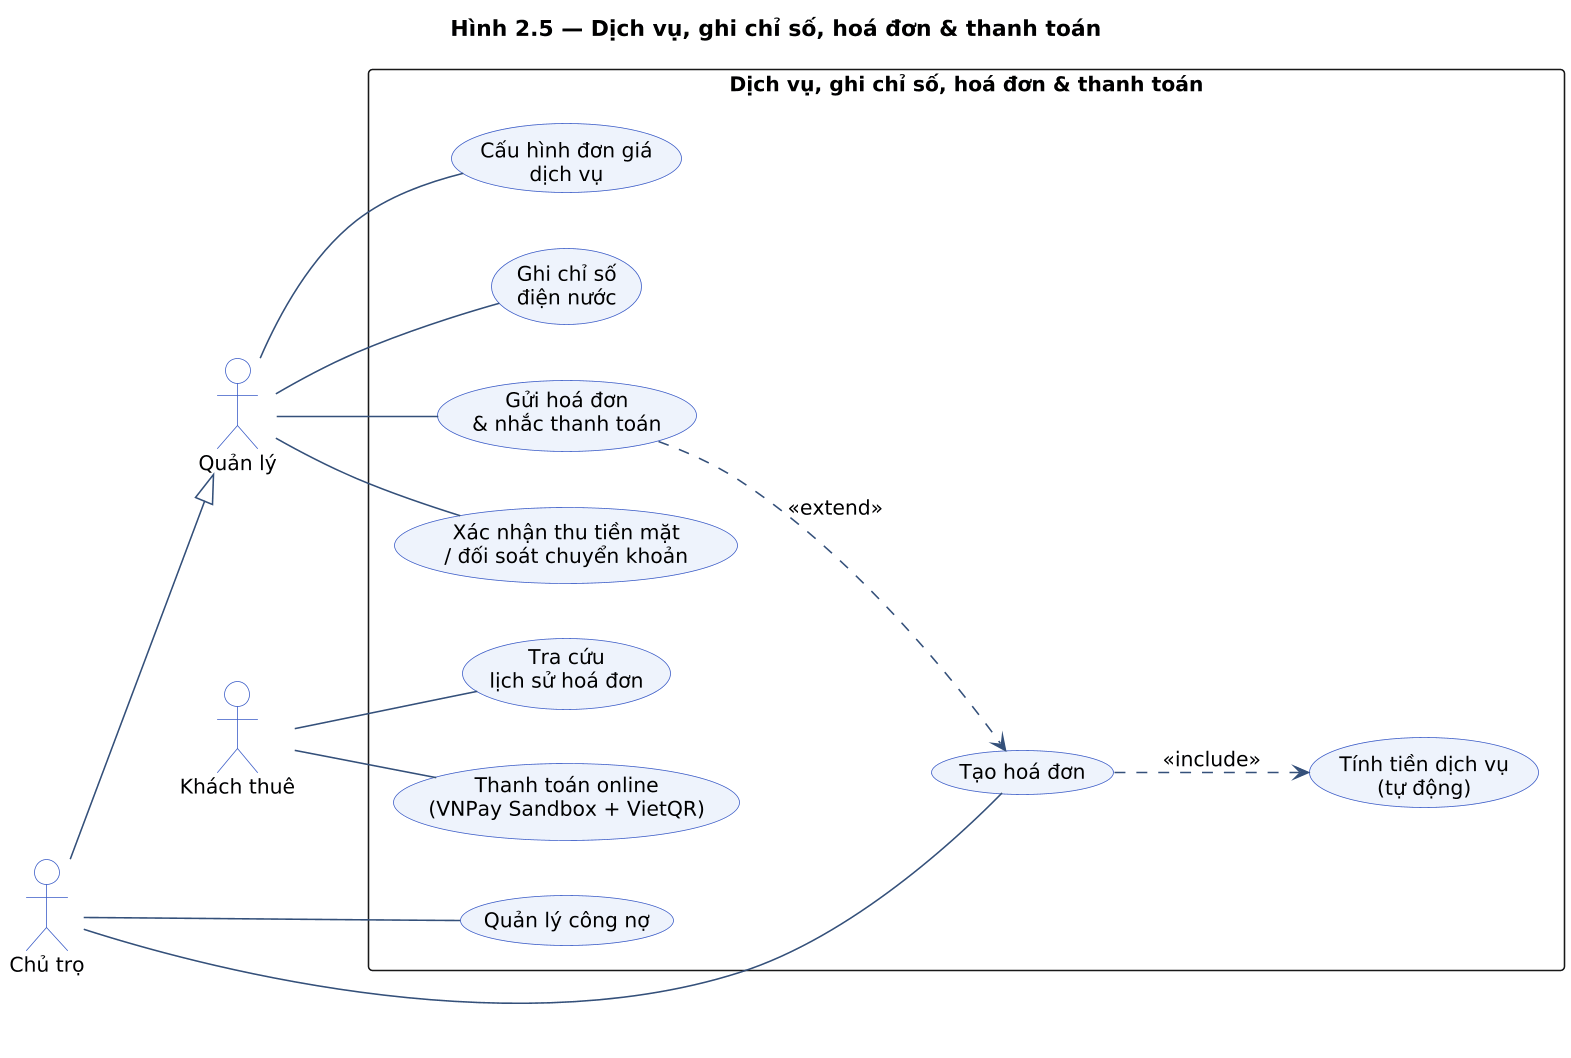

The diagram above was rendered by PlantUML. Its source (embedded in the PNG):
@startuml
title Hình 2.5 — Dịch vụ, ghi chỉ số, hoá đơn & thanh toán

skinparam dpi 150
skinparam shadowing false
skinparam defaultFontName "Segoe UI"
skinparam defaultFontSize 13
skinparam packageStyle rectangle
skinparam ArrowColor #34507A
skinparam usecase {
  BackgroundColor #EEF3FC
  BorderColor #3A5BC7
}
skinparam actor {
  BackgroundColor #FFFFFF
  BorderColor #3A5BC7
}
left to right direction

actor "Chủ trọ"     as Owner
actor "Quản lý"     as Manager
actor "Khách thuê"  as Tenant

rectangle "Dịch vụ, ghi chỉ số, hoá đơn & thanh toán" {
  usecase "Cấu hình đơn giá\ndịch vụ"      as B1
  usecase "Ghi chỉ số\nđiện nước"          as B2
  usecase "Tính tiền dịch vụ\n(tự động)"   as B3
  usecase "Tạo hoá đơn"                    as B4
  usecase "Gửi hoá đơn\n& nhắc thanh toán" as B5
  usecase "Thanh toán online\n(VNPay Sandbox + VietQR)" as B6
  usecase "Xác nhận thu tiền mặt\n/ đối soát chuyển khoản" as B7
  usecase "Tra cứu\nlịch sử hoá đơn"       as B8
  usecase "Quản lý công nợ"                as B9
}

' Kế thừa: Chủ trọ có toàn bộ chức năng của Quản lý,
' thêm 2 quyền riêng: Tạo hoá đơn (B4) và Quản lý công nợ (B9)
Owner --|> Manager
Owner   -- B4
Owner   -- B9
' Quản lý: dịch vụ, ghi chỉ số, nhắc nợ, xác nhận thu tiền
Manager -- B1
Manager -- B2
Manager -- B5
Manager -- B7
' Khách thuê: thanh toán & tra cứu
Tenant  -- B6
Tenant  -- B8

' Khi tạo hoá đơn, hệ thống tự tính tiền dịch vụ bên trong
B4 ..> B3 : <<include>>
' Nhắc thanh toán là bước mở rộng (tuỳ chọn) sau khi đã có hoá đơn
B5 ..> B4 : <<extend>>
@enduml